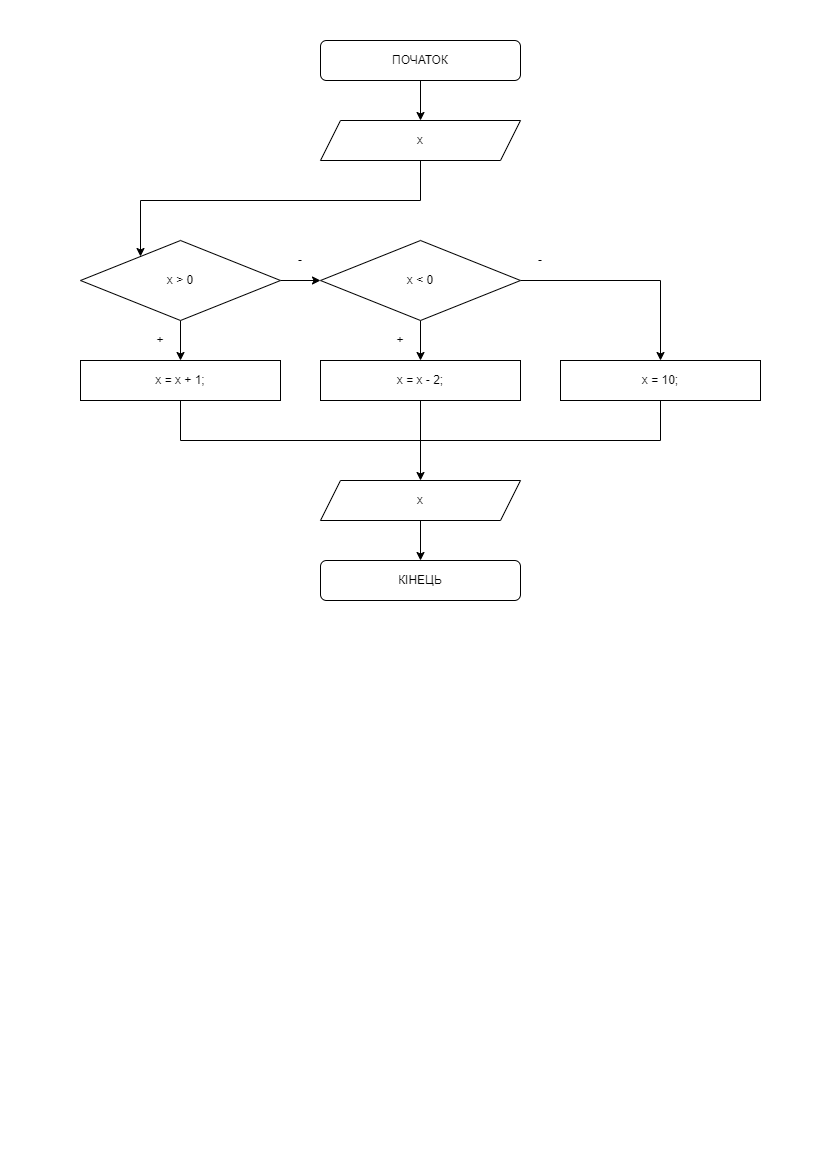

The diagram above was exported from draw.io. Its source (the exported page's mxGraphModel, read from the mxfile embedded in the PNG):
<mxGraphModel dx="868" dy="563" grid="1" gridSize="10" guides="1" tooltips="1" connect="1" arrows="1" fold="1" page="1" pageScale="1" pageWidth="827" pageHeight="1169" math="0" shadow="0">
  <root>
    <mxCell id="0" />
    <mxCell id="1" parent="0" />
    <mxCell id="s2G5Z5GyIsa3AwOxt1S0-1" value="" style="edgeStyle=orthogonalEdgeStyle;rounded=0;orthogonalLoop=1;jettySize=auto;html=1;" parent="1" source="s2G5Z5GyIsa3AwOxt1S0-2" edge="1">
      <mxGeometry relative="1" as="geometry">
        <mxPoint x="420" y="120" as="targetPoint" />
      </mxGeometry>
    </mxCell>
    <mxCell id="s2G5Z5GyIsa3AwOxt1S0-2" value="ПОЧАТОК" style="rounded=1;whiteSpace=wrap;html=1;" parent="1" vertex="1">
      <mxGeometry x="320" y="40" width="200" height="40" as="geometry" />
    </mxCell>
    <mxCell id="s2G5Z5GyIsa3AwOxt1S0-9" value="КІНЕЦЬ" style="rounded=1;whiteSpace=wrap;html=1;" parent="1" vertex="1">
      <mxGeometry x="320" y="560" width="200" height="40" as="geometry" />
    </mxCell>
    <mxCell id="BtR5oRsNq42XWN5pwjWz-3" value="" style="edgeStyle=orthogonalEdgeStyle;rounded=0;orthogonalLoop=1;jettySize=auto;html=1;" parent="1" source="BtR5oRsNq42XWN5pwjWz-1" target="BtR5oRsNq42XWN5pwjWz-2" edge="1">
      <mxGeometry relative="1" as="geometry">
        <Array as="points">
          <mxPoint x="420" y="200" />
          <mxPoint x="140" y="200" />
        </Array>
      </mxGeometry>
    </mxCell>
    <mxCell id="BtR5oRsNq42XWN5pwjWz-1" value="x" style="shape=parallelogram;perimeter=parallelogramPerimeter;whiteSpace=wrap;html=1;fixedSize=1;" parent="1" vertex="1">
      <mxGeometry x="320" y="120" width="200" height="40" as="geometry" />
    </mxCell>
    <mxCell id="BtR5oRsNq42XWN5pwjWz-5" value="" style="edgeStyle=orthogonalEdgeStyle;rounded=0;orthogonalLoop=1;jettySize=auto;html=1;" parent="1" source="BtR5oRsNq42XWN5pwjWz-2" target="BtR5oRsNq42XWN5pwjWz-4" edge="1">
      <mxGeometry relative="1" as="geometry" />
    </mxCell>
    <mxCell id="BtR5oRsNq42XWN5pwjWz-11" value="" style="edgeStyle=orthogonalEdgeStyle;rounded=0;orthogonalLoop=1;jettySize=auto;html=1;" parent="1" source="BtR5oRsNq42XWN5pwjWz-2" target="BtR5oRsNq42XWN5pwjWz-6" edge="1">
      <mxGeometry relative="1" as="geometry" />
    </mxCell>
    <mxCell id="BtR5oRsNq42XWN5pwjWz-2" value="x &amp;gt; 0" style="rhombus;whiteSpace=wrap;html=1;" parent="1" vertex="1">
      <mxGeometry x="80" y="240" width="200" height="80" as="geometry" />
    </mxCell>
    <mxCell id="BtR5oRsNq42XWN5pwjWz-9" value="" style="edgeStyle=orthogonalEdgeStyle;rounded=0;orthogonalLoop=1;jettySize=auto;html=1;" parent="1" source="BtR5oRsNq42XWN5pwjWz-4" target="BtR5oRsNq42XWN5pwjWz-8" edge="1">
      <mxGeometry relative="1" as="geometry" />
    </mxCell>
    <mxCell id="BtR5oRsNq42XWN5pwjWz-10" value="" style="edgeStyle=orthogonalEdgeStyle;rounded=0;orthogonalLoop=1;jettySize=auto;html=1;" parent="1" source="BtR5oRsNq42XWN5pwjWz-4" target="BtR5oRsNq42XWN5pwjWz-7" edge="1">
      <mxGeometry relative="1" as="geometry" />
    </mxCell>
    <mxCell id="BtR5oRsNq42XWN5pwjWz-4" value="x &amp;lt; 0" style="rhombus;whiteSpace=wrap;html=1;" parent="1" vertex="1">
      <mxGeometry x="320" y="240" width="200" height="80" as="geometry" />
    </mxCell>
    <mxCell id="BtR5oRsNq42XWN5pwjWz-6" value="x = x + 1;" style="rounded=0;whiteSpace=wrap;html=1;" parent="1" vertex="1">
      <mxGeometry x="80" y="360" width="200" height="40" as="geometry" />
    </mxCell>
    <mxCell id="_EZAyyec32wHtEAKv_88-2" value="" style="edgeStyle=orthogonalEdgeStyle;rounded=0;orthogonalLoop=1;jettySize=auto;html=1;" parent="1" source="BtR5oRsNq42XWN5pwjWz-7" target="BtR5oRsNq42XWN5pwjWz-12" edge="1">
      <mxGeometry relative="1" as="geometry" />
    </mxCell>
    <mxCell id="BtR5oRsNq42XWN5pwjWz-7" value="&lt;span&gt;x = x - 2;&lt;/span&gt;" style="rounded=0;whiteSpace=wrap;html=1;" parent="1" vertex="1">
      <mxGeometry x="320" y="360" width="200" height="40" as="geometry" />
    </mxCell>
    <mxCell id="BtR5oRsNq42XWN5pwjWz-8" value="&lt;span&gt;x = 10;&lt;/span&gt;" style="rounded=0;whiteSpace=wrap;html=1;" parent="1" vertex="1">
      <mxGeometry x="560" y="360" width="200" height="40" as="geometry" />
    </mxCell>
    <mxCell id="BtR5oRsNq42XWN5pwjWz-15" value="" style="edgeStyle=orthogonalEdgeStyle;rounded=0;orthogonalLoop=1;jettySize=auto;html=1;" parent="1" source="BtR5oRsNq42XWN5pwjWz-12" target="s2G5Z5GyIsa3AwOxt1S0-9" edge="1">
      <mxGeometry relative="1" as="geometry" />
    </mxCell>
    <mxCell id="BtR5oRsNq42XWN5pwjWz-12" value="x" style="shape=parallelogram;perimeter=parallelogramPerimeter;whiteSpace=wrap;html=1;fixedSize=1;" parent="1" vertex="1">
      <mxGeometry x="320" y="480" width="200" height="40" as="geometry" />
    </mxCell>
    <mxCell id="BtR5oRsNq42XWN5pwjWz-16" value="" style="endArrow=none;html=1;rounded=0;" parent="1" edge="1">
      <mxGeometry width="50" height="50" relative="1" as="geometry">
        <mxPoint x="180" y="440" as="sourcePoint" />
        <mxPoint x="660" y="440" as="targetPoint" />
      </mxGeometry>
    </mxCell>
    <mxCell id="BtR5oRsNq42XWN5pwjWz-17" value="" style="endArrow=none;html=1;rounded=0;entryX=0.5;entryY=1;entryDx=0;entryDy=0;" parent="1" target="BtR5oRsNq42XWN5pwjWz-8" edge="1">
      <mxGeometry width="50" height="50" relative="1" as="geometry">
        <mxPoint x="660" y="440" as="sourcePoint" />
        <mxPoint x="690" y="490" as="targetPoint" />
      </mxGeometry>
    </mxCell>
    <mxCell id="BtR5oRsNq42XWN5pwjWz-19" value="-" style="text;html=1;strokeColor=none;fillColor=none;align=center;verticalAlign=middle;whiteSpace=wrap;rounded=0;" parent="1" vertex="1">
      <mxGeometry x="280" y="240" width="40" height="40" as="geometry" />
    </mxCell>
    <mxCell id="BtR5oRsNq42XWN5pwjWz-20" value="-" style="text;html=1;strokeColor=none;fillColor=none;align=center;verticalAlign=middle;whiteSpace=wrap;rounded=0;" parent="1" vertex="1">
      <mxGeometry x="520" y="240" width="40" height="40" as="geometry" />
    </mxCell>
    <mxCell id="BtR5oRsNq42XWN5pwjWz-21" value="+" style="text;html=1;strokeColor=none;fillColor=none;align=center;verticalAlign=middle;whiteSpace=wrap;rounded=0;" parent="1" vertex="1">
      <mxGeometry x="140" y="320" width="40" height="40" as="geometry" />
    </mxCell>
    <mxCell id="BtR5oRsNq42XWN5pwjWz-22" value="+" style="text;html=1;strokeColor=none;fillColor=none;align=center;verticalAlign=middle;whiteSpace=wrap;rounded=0;" parent="1" vertex="1">
      <mxGeometry x="380" y="320" width="40" height="40" as="geometry" />
    </mxCell>
    <mxCell id="_EZAyyec32wHtEAKv_88-1" value="" style="endArrow=none;html=1;rounded=0;entryX=0.5;entryY=1;entryDx=0;entryDy=0;" parent="1" target="BtR5oRsNq42XWN5pwjWz-6" edge="1">
      <mxGeometry width="50" height="50" relative="1" as="geometry">
        <mxPoint x="180" y="440" as="sourcePoint" />
        <mxPoint x="140" y="460" as="targetPoint" />
      </mxGeometry>
    </mxCell>
  </root>
</mxGraphModel>